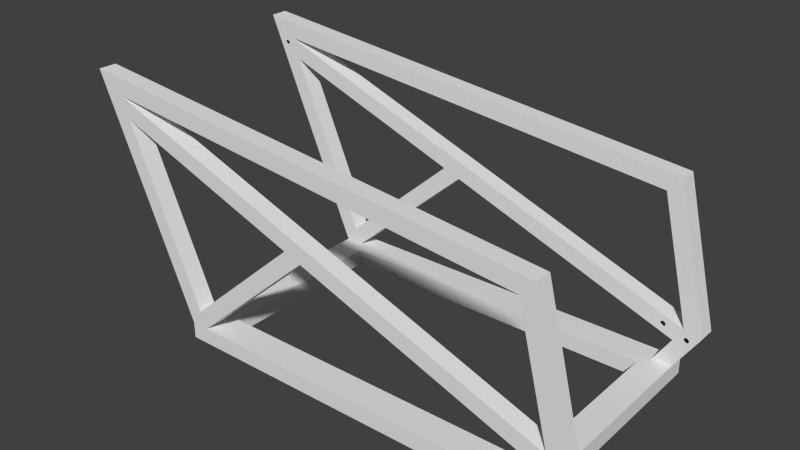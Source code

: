 # Source: chassis_centered.blend  (saved by Blender 2.79.0; exported with 4.5.12 LTS)
import bpy
from mathutils import Matrix  # noqa: F401  (used for matrix-valued properties, if any)

bpy.ops.wm.read_factory_settings(use_empty=True)
scene = bpy.context.scene
scene.name = 'Scene'

# ---- collections
col_collection_1 = bpy.data.collections.new('Collection 1'); scene.collection.children.link(col_collection_1)

# ---- world
world_world = bpy.data.worlds.new('World'); scene.world = world_world
world_world.color = (0.05088, 0.05088, 0.05088)
world_world.use_sun_shadow = False
world_world.sun_shadow_jitter_overblur = 0.0
world_world.cycles.sampling_method = 'NONE'
world_world.cycles.sample_map_resolution = 256

# ---- meshes
me_chassis = bpy.data.meshes.new('Chassis')
me_chassis.from_pydata([(1.25, 2.698, -8.62), (2.592, 3.189, -8.62), (13.31, -6.382, -8.62), (12.78, -7.604, -8.62), (2.592, 3.189, -9.88), (13.31, -6.382, -9.88), (12.78, -7.604, -9.88), (1.25, 2.698, -9.88), (12.73, -7.72, -10.0), (13.36, -6.266, -10.0), (12.73, -7.72, -8.5), (13.36, -6.266, -8.5), (2.719, 3.236, -10.0), (1.122, 2.651, -10.0), (2.719, 3.236, -8.5), (1.122, 2.651, -8.5), (21.17, 11.66, -8.62), (21.29, 10.93, -8.62), (14.23, -7.72, -8.62), (21.31, 11.02, -8.62), (21.37, 11.11, -8.62), (21.45, 11.16, -8.62), (21.54, 11.18, -8.62), (12.86, -7.72, -8.62), (21.37, 10.75, -8.62), (21.45, 10.7, -8.62), (21.31, 10.83, -8.62), (21.54, 10.68, -8.62), (21.64, 11.16, -8.62), (21.72, 11.11, -8.62), (23.17, 13.14, -8.62), (21.77, 11.02, -8.62), (21.79, 10.93, -8.62), (21.64, 10.7, -8.62), (21.77, 10.83, -8.62), (21.72, 10.75, -8.62), (12.86, -7.72, -9.88), (21.17, 11.66, -9.88), (23.17, 13.14, -9.88), (14.23, -7.72, -9.88), (14.37, -7.72, -8.5), (14.37, -7.72, -10.0), (12.73, -7.72, -8.5), (12.73, -7.72, -10.0), (21.31, 10.83, -8.5), (21.29, 10.93, -8.5), (20.98, 11.52, -8.5), (21.31, 11.02, -8.5), (21.37, 11.11, -8.5), (21.45, 11.16, -8.5), (21.54, 11.18, -8.5), (21.45, 10.7, -8.5), (21.37, 10.75, -8.5), (21.54, 10.68, -8.5), (21.64, 11.16, -8.5), (21.77, 11.02, -8.5), (23.37, 13.28, -8.5), (21.72, 11.11, -8.5), (21.79, 10.93, -8.5), (21.64, 10.7, -8.5), (21.77, 10.83, -8.5), (21.72, 10.75, -8.5), (20.98, 11.52, -10.0), (23.37, 13.28, -10.0), (-18.43, 7.397, -10.0), (-18.43, 7.397, -8.5), (-19.63, 8.78, -10.0), (-19.63, 8.78, -8.5), (-19.54, 8.669, -9.88), (-18.53, 7.508, -9.88), (-19.54, 8.669, -8.62), (-18.53, 7.508, -8.62), (20.23, 9.779, -8.62), (20.23, 9.779, -9.88), (-20.51, -5.144, -9.88), (-20.51, -5.144, -8.62), (20.92, 11.37, -9.88), (-21.21, -4.058, -9.88), (-21.21, -4.058, -8.62), (20.92, 11.37, -8.62), (-21.27, -3.955, -10.0), (-21.27, -3.955, -8.5), (20.17, 9.627, -10.0), (-20.44, -5.248, -10.0), (20.17, 9.627, -8.5), (-20.44, -5.248, -8.5), (-19.7, -4.085, -8.5), (-19.68, -3.99, -8.5), (-19.62, -3.909, -8.5), (-19.54, -3.854, -8.5), (-19.45, -3.835, -8.5), (-19.62, -4.262, -8.5), (-19.68, -4.181, -8.5), (-19.54, -4.316, -8.5), (-19.45, -4.335, -8.5), (-19.35, -3.854, -8.5), (-19.27, -3.909, -8.5), (-19.22, -3.99, -8.5), (-19.2, -4.085, -8.5), (-19.35, -4.316, -8.5), (-19.22, -4.181, -8.5), (-19.27, -4.262, -8.5), (-19.68, -3.99, -8.62), (-19.7, -4.085, -8.62), (-19.62, -3.909, -8.62), (-19.54, -3.854, -8.62), (-19.45, -3.835, -8.62), (-19.68, -4.181, -8.62), (-19.62, -4.262, -8.62), (-19.54, -4.316, -8.62), (-19.45, -4.335, -8.62), (-19.27, -3.909, -8.62), (-19.35, -3.854, -8.62), (-19.22, -3.99, -8.62), (-19.2, -4.085, -8.62), (-19.35, -4.316, -8.62), (-19.22, -4.181, -8.62), (-19.27, -4.262, -8.62), (-22.88, -4.22, -10.0), (-22.88, -4.22, -8.5), (-22.76, -4.199, -9.88), (-22.76, -4.199, -8.62), (-21.4, -3.976, -9.88), (-21.4, -3.976, -8.62), (-20.49, -7.72, -8.62), (-18.99, -7.72, -8.62), (-18.85, -7.72, -8.5), (-18.85, -7.72, -10.0), (-20.49, -7.72, -9.88), (-20.63, -7.72, -8.5), (-18.99, -7.72, -9.88), (-20.63, -7.72, -10.0), (-21.79, -4.727, -8.62), (-21.81, -4.77, -8.62), (-21.75, -4.689, -8.62), (-21.82, -4.817, -8.62), (-21.83, -4.866, -8.62), (-21.58, -4.616, -8.62), (-21.63, -4.62, -8.62), (-21.72, -4.658, -8.62), (-21.67, -4.635, -8.62), (-21.82, -4.914, -8.62), (-21.81, -4.961, -8.62), (-21.79, -5.005, -8.62), (-21.75, -5.042, -8.62), (-21.72, -5.073, -8.62), (-21.63, -5.111, -8.62), (-21.58, -5.116, -8.62), (-21.67, -5.097, -8.62), (-21.48, -4.635, -8.62), (-21.53, -4.62, -8.62), (-21.4, -4.689, -8.62), (-21.44, -4.658, -8.62), (-21.37, -4.727, -8.62), (-21.35, -4.77, -8.62), (-21.33, -4.817, -8.62), (-21.33, -4.866, -8.62), (-21.44, -5.073, -8.62), (-21.4, -5.042, -8.62), (-21.53, -5.111, -8.62), (-21.48, -5.097, -8.62), (-21.35, -4.961, -8.62), (-21.33, -4.914, -8.62), (-21.37, -5.005, -8.62), (-21.81, -4.77, -8.5), (-21.79, -4.727, -8.5), (-21.75, -4.689, -8.5), (-21.82, -4.817, -8.5), (-21.83, -4.866, -8.5), (-21.63, -4.62, -8.5), (-21.58, -4.616, -8.5), (-21.72, -4.658, -8.5), (-21.67, -4.635, -8.5), (-21.82, -4.914, -8.5), (-21.79, -5.005, -8.5), (-21.81, -4.961, -8.5), (-21.75, -5.042, -8.5), (-21.58, -5.116, -8.5), (-21.63, -5.111, -8.5), (-21.67, -5.097, -8.5), (-21.72, -5.073, -8.5), (-21.53, -4.62, -8.5), (-21.48, -4.635, -8.5), (-21.44, -4.658, -8.5), (-21.4, -4.689, -8.5), (-21.35, -4.77, -8.5), (-21.37, -4.727, -8.5), (-21.33, -4.817, -8.5), (-21.33, -4.866, -8.5), (-21.4, -5.042, -8.5), (-21.44, -5.073, -8.5), (-21.48, -5.097, -8.5), (-21.53, -5.111, -8.5), (-21.33, -4.914, -8.5), (-21.35, -4.961, -8.5), (-21.37, -5.005, -8.5), (2.592, 3.189, 8.62), (1.25, 2.698, 8.62), (13.31, -6.382, 8.62), (12.78, -7.604, 8.62), (2.592, 3.189, 9.88), (13.31, -6.382, 9.88), (12.78, -7.604, 9.88), (1.25, 2.698, 9.88), (12.73, -7.72, 8.5), (12.73, -7.72, 10.0), (13.36, -6.266, 8.5), (13.36, -6.266, 10.0), (2.719, 3.236, 8.5), (2.719, 3.236, 10.0), (1.122, 2.651, 8.5), (1.122, 2.651, 10.0), (20.23, 9.779, 9.88), (20.23, 9.779, 8.62), (-20.51, -5.144, 8.62), (-20.51, -5.144, 9.88), (20.92, 11.37, 9.88), (-21.21, -4.058, 9.88), (-21.21, -4.058, 8.62), (20.92, 11.37, 8.62), (20.98, 11.52, 10.0), (-21.27, -3.955, 8.5), (-21.27, -3.955, 10.0), (20.98, 11.52, 8.5), (20.17, 9.627, 10.0), (-20.44, -5.248, 10.0), (-20.44, -5.248, 8.5), (20.17, 9.627, 8.5), (-19.68, -4.181, 8.5), (-19.62, -4.262, 8.5), (-19.54, -4.316, 8.5), (-19.45, -4.335, 8.5), (-19.35, -4.316, 8.5), (-19.68, -3.99, 8.5), (-19.7, -4.085, 8.5), (-19.54, -3.854, 8.5), (-19.62, -3.909, 8.5), (-19.45, -3.835, 8.5), (-19.27, -4.262, 8.5), (-19.22, -4.181, 8.5), (-19.2, -4.085, 8.5), (-19.22, -3.99, 8.5), (-19.35, -3.854, 8.5), (-19.27, -3.909, 8.5), (-19.62, -4.262, 8.62), (-19.68, -4.181, 8.62), (-19.54, -4.316, 8.62), (-19.45, -4.335, 8.62), (-19.35, -4.316, 8.62), (-19.7, -4.085, 8.62), (-19.68, -3.99, 8.62), (-19.62, -3.909, 8.62), (-19.54, -3.854, 8.62), (-19.45, -3.835, 8.62), (-19.27, -4.262, 8.62), (-19.2, -4.085, 8.62), (-19.22, -4.181, 8.62), (-19.22, -3.99, 8.62), (-19.35, -3.854, 8.62), (-19.27, -3.909, 8.62), (21.17, 11.66, 8.62), (12.86, -7.72, 8.62), (14.23, -7.72, 8.62), (21.37, 10.75, 8.62), (21.31, 10.83, 8.62), (21.45, 10.7, 8.62), (21.54, 10.68, 8.62), (21.29, 10.93, 8.62), (21.31, 11.02, 8.62), (21.37, 11.11, 8.62), (21.45, 11.16, 8.62), (21.54, 11.18, 8.62), (21.64, 10.7, 8.62), (21.77, 10.83, 8.62), (21.72, 10.75, 8.62), (21.79, 10.93, 8.62), (23.17, 13.14, 8.62), (21.64, 11.16, 8.62), (21.72, 11.11, 8.62), (21.77, 11.02, 8.62), (12.86, -7.72, 9.88), (21.17, 11.66, 9.88), (23.17, 13.14, 9.88), (14.23, -7.72, 9.88), (14.37, -7.72, 8.5), (12.73, -7.72, 8.5), (12.73, -7.72, 10.0), (14.37, -7.72, 10.0), (21.31, 10.83, 8.5), (21.37, 10.75, 8.5), (21.45, 10.7, 8.5), (21.54, 10.68, 8.5), (21.31, 11.02, 8.5), (21.29, 10.93, 8.5), (21.45, 11.16, 8.5), (21.37, 11.11, 8.5), (21.54, 11.18, 8.5), (21.64, 10.7, 8.5), (21.72, 10.75, 8.5), (21.77, 10.83, 8.5), (23.37, 13.28, 8.5), (21.79, 10.93, 8.5), (21.64, 11.16, 8.5), (21.77, 11.02, 8.5), (21.72, 11.11, 8.5), (23.37, 13.28, 10.0), (-18.85, -7.72, 8.5), (-20.49, -7.72, 8.62), (-20.63, -7.72, 8.5), (-20.63, -7.72, 10.0), (-18.99, -7.72, 9.88), (-18.99, -7.72, 8.62), (-18.85, -7.72, 10.0), (-20.49, -7.72, 9.88), (-22.76, -4.199, 8.62), (-22.76, -4.199, 9.88), (-21.4, -3.976, 9.88), (-21.4, -3.976, 8.62), (-21.79, -5.005, 8.62), (-21.81, -4.961, 8.62), (-21.82, -4.914, 8.62), (-21.83, -4.866, 8.62), (-21.58, -5.116, 8.62), (-21.63, -5.111, 8.62), (-21.72, -5.073, 8.62), (-21.75, -5.042, 8.62), (-21.67, -5.097, 8.62), (-21.82, -4.817, 8.62), (-21.81, -4.77, 8.62), (-21.79, -4.727, 8.62), (-21.75, -4.689, 8.62), (-21.72, -4.658, 8.62), (-21.67, -4.635, 8.62), (-21.63, -4.62, 8.62), (-21.58, -4.616, 8.62), (-21.48, -5.097, 8.62), (-21.53, -5.111, 8.62), (-21.4, -5.042, 8.62), (-21.44, -5.073, 8.62), (-21.37, -5.005, 8.62), (-21.35, -4.961, 8.62), (-21.33, -4.914, 8.62), (-21.33, -4.866, 8.62), (-21.44, -4.658, 8.62), (-21.4, -4.689, 8.62), (-21.53, -4.62, 8.62), (-21.48, -4.635, 8.62), (-21.33, -4.817, 8.62), (-21.37, -4.727, 8.62), (-21.35, -4.77, 8.62), (-22.88, -4.22, 10.0), (-22.88, -4.22, 8.5), (-21.81, -4.961, 8.5), (-21.79, -5.005, 8.5), (-21.83, -4.866, 8.5), (-21.82, -4.914, 8.5), (-21.63, -5.111, 8.5), (-21.58, -5.116, 8.5), (-21.75, -5.042, 8.5), (-21.72, -5.073, 8.5), (-21.67, -5.097, 8.5), (-21.81, -4.77, 8.5), (-21.82, -4.817, 8.5), (-21.75, -4.689, 8.5), (-21.79, -4.727, 8.5), (-21.72, -4.658, 8.5), (-21.63, -4.62, 8.5), (-21.67, -4.635, 8.5), (-21.58, -4.616, 8.5), (-21.53, -5.111, 8.5), (-21.48, -5.097, 8.5), (-21.44, -5.073, 8.5), (-21.4, -5.042, 8.5), (-21.37, -5.005, 8.5), (-21.35, -4.961, 8.5), (-21.33, -4.914, 8.5), (-21.33, -4.866, 8.5), (-21.4, -4.689, 8.5), (-21.44, -4.658, 8.5), (-21.48, -4.635, 8.5), (-21.53, -4.62, 8.5), (-21.33, -4.817, 8.5), (-21.35, -4.77, 8.5), (-21.37, -4.727, 8.5), (-18.43, 7.397, 8.5), (-18.43, 7.397, 10.0), (-19.63, 8.78, 10.0), (-19.63, 8.78, 8.5), (-19.54, 8.669, 8.62), (-19.54, 8.669, 9.88), (-18.53, 7.508, 8.62), (-18.53, 7.508, 9.88), (-20.63, -9.22, -10.0), (-20.63, -9.22, 10.0), (-20.63, -7.72, 10.0), (-20.63, -7.72, -10.0), (-18.13, -7.72, 7.5), (-18.13, -7.72, -7.5), (-18.13, -9.22, 7.5), (-18.13, -9.22, -7.5), (-18.25, -9.1, -7.62), (-18.25, -7.84, -7.62), (-20.51, -9.1, -9.88), (-20.51, -7.84, -9.88), (-18.25, -9.1, 7.62), (-18.25, -7.84, 7.62), (-20.51, -7.84, 9.88), (-20.51, -9.1, 9.88), (14.37, -9.22, 10.0), (14.37, -7.72, 10.0), (11.87, -7.72, 7.5), (11.87, -9.22, 7.5), (14.25, -9.1, 9.88), (14.25, -7.84, 9.88), (11.99, -9.1, 7.62), (11.99, -7.84, 7.62), (14.37, -9.22, -10.0), (-20.63, -7.72, -10.0), (14.37, -7.72, -10.0), (-18.13, -7.72, -7.5), (11.87, -7.72, -7.5), (11.87, -9.22, -7.5), (11.99, -9.1, -7.62), (11.99, -7.84, -7.62), (14.25, -9.1, -9.88), (14.25, -7.84, -9.88), (14.37, -7.72, 10.0)], [], [(0, 1, 2), (2, 3, 0), (1, 4, 5), (5, 2, 1), (6, 5, 7), (4, 7, 5), (3, 6, 7), (7, 0, 3), (8, 6, 3), (6, 8, 9), (10, 3, 11), (3, 10, 8), (5, 9, 2), (9, 5, 6), (2, 11, 3), (11, 2, 9), (12, 4, 1), (4, 12, 13), (14, 1, 0), (1, 14, 12), (7, 13, 0), (13, 7, 4), (0, 15, 14), (15, 0, 13), (11, 14, 15), (15, 10, 11), (13, 8, 10), (10, 15, 13), (13, 9, 8), (9, 13, 12), (9, 12, 14), (14, 11, 9), (16, 17, 18), (17, 16, 19), (20, 19, 16), (21, 20, 16), (16, 22, 21), (23, 16, 18), (24, 25, 18), (26, 24, 18), (17, 26, 18), (18, 25, 27), (22, 16, 28), (29, 30, 31), (30, 29, 28), (31, 30, 32), (16, 30, 28), (27, 33, 18), (34, 32, 30), (35, 34, 18), (33, 35, 18), (30, 18, 34), (23, 36, 37), (37, 16, 23), (38, 37, 39), (36, 39, 37), (30, 38, 39), (39, 18, 30), (23, 18, 40), (41, 40, 18), (36, 23, 42), (40, 42, 23), (36, 41, 39), (18, 39, 41), (42, 43, 36), (41, 36, 43), (44, 45, 46), (47, 46, 45), (46, 47, 48), (46, 48, 49), (49, 50, 46), (40, 46, 42), (40, 51, 52), (40, 52, 44), (40, 44, 46), (53, 51, 40), (54, 46, 50), (55, 56, 57), (54, 57, 56), (58, 56, 55), (54, 56, 46), (40, 59, 53), (56, 58, 60), (40, 60, 61), (40, 61, 59), (60, 40, 56), (41, 62, 63), (62, 41, 43), (62, 43, 42), (42, 46, 62), (63, 38, 56), (38, 63, 37), (56, 30, 16), (30, 56, 38), (37, 62, 46), (62, 37, 63), (16, 46, 56), (46, 16, 37), (40, 63, 56), (63, 40, 41), (55, 31, 32), (54, 28, 29), (57, 29, 31), (49, 21, 22), (47, 19, 20), (48, 20, 21), (50, 22, 28), (32, 58, 55), (29, 57, 54), (57, 31, 55), (22, 50, 49), (20, 48, 47), (48, 21, 49), (50, 28, 54), (47, 17, 19), (60, 58, 32), (44, 26, 17), (51, 25, 24), (52, 24, 26), (59, 33, 27), (60, 34, 35), (61, 35, 33), (53, 27, 25), (17, 45, 44), (24, 52, 51), (52, 26, 44), (27, 53, 59), (35, 61, 60), (61, 33, 59), (53, 25, 51), (60, 32, 34), (47, 45, 17), (64, 62, 46), (46, 65, 64), (66, 63, 62), (62, 64, 66), (63, 66, 67), (67, 56, 63), (46, 67, 65), (67, 46, 56), (66, 68, 67), (68, 66, 69), (67, 70, 71), (70, 67, 68), (69, 64, 65), (64, 69, 66), (71, 65, 67), (65, 71, 69), (70, 68, 38), (38, 30, 70), (37, 38, 68), (68, 69, 37), (16, 37, 69), (69, 71, 16), (71, 70, 16), (30, 16, 70), (72, 73, 74), (74, 75, 72), (73, 76, 77), (77, 74, 73), (78, 77, 76), (76, 79, 78), (46, 80, 81), (80, 46, 62), (80, 62, 82), (82, 83, 80), (83, 82, 84), (84, 85, 83), (86, 87, 81), (88, 81, 87), (81, 88, 89), (81, 89, 90), (90, 46, 81), (81, 91, 92), (86, 81, 92), (85, 93, 91), (81, 85, 91), (94, 93, 85), (84, 95, 96), (97, 84, 96), (84, 90, 95), (98, 84, 97), (84, 46, 90), (85, 99, 94), (84, 98, 100), (84, 100, 101), (85, 84, 101), (101, 99, 85), (78, 102, 103), (102, 78, 104), (105, 104, 78), (106, 105, 78), (78, 79, 106), (107, 108, 78), (107, 78, 103), (109, 75, 78), (109, 78, 108), (75, 109, 110), (111, 112, 72), (111, 72, 113), (112, 106, 72), (113, 72, 114), (106, 79, 72), (110, 115, 75), (116, 114, 72), (117, 116, 72), (117, 72, 75), (75, 115, 117), (75, 74, 83), (80, 83, 74), (81, 75, 85), (83, 85, 75), (81, 80, 77), (74, 77, 80), (75, 81, 78), (77, 78, 81), (79, 76, 62), (73, 62, 76), (72, 79, 46), (62, 46, 79), (84, 82, 73), (62, 73, 82), (46, 84, 72), (73, 72, 84), (97, 113, 114), (95, 112, 111), (96, 111, 113), (89, 105, 106), (87, 102, 104), (88, 104, 105), (90, 106, 112), (114, 98, 97), (111, 96, 95), (96, 113, 97), (106, 90, 89), (104, 88, 87), (88, 105, 89), (90, 112, 95), (87, 103, 102), (100, 98, 114), (92, 107, 103), (93, 109, 108), (91, 108, 107), (99, 115, 110), (100, 116, 117), (101, 117, 115), (94, 110, 109), (103, 86, 92), (108, 91, 93), (91, 107, 92), (110, 94, 99), (117, 101, 100), (101, 115, 99), (94, 109, 93), (100, 114, 116), (87, 86, 103), (80, 64, 65), (65, 81, 80), (80, 66, 64), (66, 80, 118), (66, 118, 119), (119, 67, 66), (67, 119, 81), (81, 65, 67), (118, 120, 119), (120, 118, 80), (119, 121, 81), (121, 119, 120), (122, 80, 81), (80, 122, 120), (123, 81, 121), (81, 123, 122), (121, 120, 68), (68, 70, 121), (69, 68, 122), (120, 122, 68), (71, 69, 122), (122, 123, 71), (123, 121, 70), (70, 71, 123), (124, 125, 126), (127, 126, 125), (128, 124, 129), (126, 129, 124), (128, 127, 130), (125, 130, 127), (129, 131, 128), (127, 128, 131), (124, 128, 120), (120, 121, 124), (128, 130, 122), (122, 120, 128), (123, 122, 130), (130, 125, 123), (121, 132, 133), (132, 121, 134), (133, 135, 121), (121, 135, 136), (123, 137, 138), (139, 134, 121), (123, 140, 139), (123, 138, 140), (121, 123, 139), (136, 141, 121), (142, 143, 121), (141, 142, 121), (144, 145, 124), (146, 147, 124), (148, 146, 124), (145, 148, 124), (143, 144, 121), (121, 144, 124), (149, 150, 123), (151, 152, 123), (149, 123, 152), (123, 153, 151), (153, 123, 154), (155, 154, 123), (125, 156, 155), (155, 123, 125), (150, 137, 123), (157, 158, 124), (159, 160, 124), (157, 124, 160), (161, 162, 125), (163, 125, 124), (125, 163, 161), (163, 124, 158), (162, 156, 125), (159, 124, 147), (127, 80, 81), (81, 126, 127), (80, 127, 131), (131, 118, 80), (164, 165, 119), (166, 119, 165), (119, 167, 164), (168, 167, 119), (169, 170, 81), (119, 166, 171), (119, 171, 172), (172, 169, 81), (119, 172, 81), (119, 173, 168), (119, 174, 175), (119, 175, 173), (129, 176, 119), (129, 177, 178), (129, 178, 179), (129, 179, 180), (119, 176, 174), (180, 176, 129), (81, 181, 182), (81, 183, 184), (183, 81, 182), (185, 81, 186), (184, 186, 81), (81, 185, 187), (81, 187, 188), (188, 126, 81), (81, 170, 181), (129, 189, 190), (129, 191, 192), (191, 129, 190), (126, 193, 194), (129, 126, 195), (194, 195, 126), (189, 129, 195), (126, 188, 193), (177, 129, 192), (118, 131, 129), (129, 119, 118), (187, 155, 156), (186, 153, 154), (185, 154, 155), (183, 152, 151), (181, 150, 149), (182, 149, 152), (184, 151, 153), (169, 138, 137), (171, 139, 140), (172, 140, 138), (165, 132, 134), (167, 135, 133), (164, 133, 132), (166, 134, 139), (170, 137, 150), (156, 188, 187), (154, 185, 186), (185, 155, 187), (151, 184, 183), (149, 182, 181), (182, 152, 183), (184, 153, 186), (137, 170, 169), (140, 172, 171), (172, 138, 169), (134, 166, 165), (133, 164, 167), (164, 132, 165), (166, 139, 171), (170, 150, 181), (167, 136, 135), (193, 188, 156), (173, 141, 136), (174, 143, 142), (175, 142, 141), (180, 145, 144), (178, 146, 148), (179, 148, 145), (176, 144, 143), (192, 159, 147), (190, 157, 160), (191, 160, 159), (195, 163, 158), (193, 162, 161), (194, 161, 163), (189, 158, 157), (177, 147, 146), (136, 168, 173), (142, 175, 174), (175, 141, 173), (144, 176, 180), (148, 179, 178), (179, 145, 180), (176, 143, 174), (147, 177, 192), (160, 191, 190), (191, 159, 192), (158, 189, 195), (161, 194, 193), (194, 163, 195), (189, 157, 190), (177, 146, 178), (193, 156, 162), (167, 168, 136), (196, 197, 198), (199, 198, 197), (200, 196, 198), (198, 201, 200), (201, 202, 203), (203, 200, 201), (202, 199, 197), (197, 203, 202), (204, 199, 205), (199, 204, 206), (205, 202, 207), (202, 205, 199), (198, 206, 207), (206, 198, 199), (201, 207, 202), (207, 201, 198), (208, 196, 209), (196, 208, 210), (209, 200, 203), (200, 209, 196), (197, 210, 211), (210, 197, 196), (203, 211, 209), (211, 203, 197), (206, 210, 208), (210, 206, 204), (211, 204, 205), (204, 211, 210), (211, 205, 207), (207, 209, 211), (206, 208, 209), (209, 207, 206), (212, 213, 214), (214, 215, 212), (216, 212, 217), (215, 217, 212), (217, 218, 219), (219, 216, 217), (220, 221, 222), (221, 220, 223), (222, 224, 220), (224, 222, 225), (226, 227, 224), (224, 225, 226), (228, 229, 221), (226, 221, 229), (226, 229, 230), (226, 230, 231), (231, 232, 226), (233, 234, 221), (228, 221, 234), (221, 235, 236), (221, 236, 233), (237, 235, 221), (238, 226, 232), (227, 239, 240), (227, 240, 241), (239, 227, 238), (227, 242, 237), (237, 223, 227), (241, 243, 227), (243, 242, 227), (221, 223, 237), (238, 227, 226), (218, 244, 245), (246, 244, 218), (214, 246, 218), (247, 246, 214), (214, 248, 247), (218, 249, 250), (249, 218, 245), (251, 252, 218), (250, 251, 218), (218, 252, 253), (248, 214, 254), (255, 256, 213), (257, 255, 213), (254, 213, 256), (253, 258, 213), (213, 219, 253), (213, 259, 257), (213, 258, 259), (253, 219, 218), (214, 213, 254), (215, 214, 226), (221, 226, 214), (222, 215, 225), (226, 225, 215), (222, 221, 218), (214, 218, 221), (215, 222, 217), (218, 217, 222), (216, 219, 223), (213, 223, 219), (212, 216, 220), (223, 220, 216), (224, 227, 213), (223, 213, 227), (220, 224, 212), (213, 212, 224), (257, 241, 240), (258, 242, 243), (259, 243, 241), (252, 235, 237), (250, 233, 236), (251, 236, 235), (253, 237, 242), (240, 255, 257), (243, 259, 258), (259, 241, 257), (237, 253, 252), (236, 251, 250), (251, 235, 252), (253, 242, 258), (250, 234, 233), (256, 255, 240), (245, 228, 234), (246, 230, 229), (244, 229, 228), (248, 232, 231), (256, 239, 238), (254, 238, 232), (247, 231, 230), (234, 249, 245), (229, 244, 246), (244, 228, 245), (231, 247, 248), (238, 254, 256), (254, 232, 248), (247, 230, 246), (256, 240, 239), (250, 249, 234), (260, 261, 262), (263, 264, 262), (265, 263, 262), (262, 266, 265), (267, 262, 264), (260, 267, 268), (267, 260, 262), (269, 270, 260), (268, 269, 260), (260, 270, 271), (272, 266, 262), (273, 274, 262), (275, 273, 276), (272, 262, 274), (277, 276, 260), (278, 279, 276), (276, 279, 275), (278, 276, 277), (277, 260, 271), (273, 262, 276), (280, 261, 260), (260, 281, 280), (281, 282, 283), (283, 280, 281), (282, 276, 262), (262, 283, 282), (284, 261, 285), (286, 285, 261), (283, 262, 284), (261, 284, 262), (287, 286, 280), (261, 280, 286), (284, 287, 283), (280, 283, 287), (284, 285, 223), (284, 288, 289), (284, 289, 290), (290, 291, 284), (288, 284, 223), (292, 293, 223), (288, 223, 293), (223, 294, 295), (223, 295, 292), (296, 294, 223), (284, 291, 297), (284, 298, 299), (300, 299, 301), (298, 284, 297), (223, 300, 302), (300, 303, 304), (301, 303, 300), (302, 300, 304), (296, 223, 302), (300, 284, 299), (287, 305, 220), (220, 286, 287), (220, 285, 286), (285, 220, 223), (300, 276, 282), (276, 300, 260), (305, 282, 281), (282, 305, 300), (260, 223, 281), (223, 260, 300), (281, 220, 305), (220, 281, 223), (284, 300, 305), (305, 287, 284), (279, 303, 301), (277, 302, 304), (278, 304, 303), (270, 294, 296), (268, 292, 295), (269, 295, 294), (271, 296, 302), (301, 275, 279), (304, 278, 277), (278, 303, 279), (296, 271, 270), (295, 269, 268), (269, 294, 270), (271, 302, 277), (268, 293, 292), (273, 275, 301), (264, 288, 293), (265, 290, 289), (263, 289, 288), (272, 297, 291), (273, 299, 298), (274, 298, 297), (266, 291, 290), (293, 267, 264), (289, 263, 265), (263, 288, 264), (291, 266, 272), (298, 274, 273), (274, 297, 272), (266, 290, 265), (273, 301, 299), (268, 267, 293), (306, 307, 308), (309, 308, 307), (310, 311, 306), (307, 306, 311), (312, 309, 313), (307, 313, 309), (306, 312, 310), (313, 310, 312), (313, 307, 314), (314, 315, 313), (310, 313, 316), (315, 316, 313), (316, 317, 311), (311, 310, 316), (318, 319, 314), (320, 321, 314), (319, 320, 314), (322, 323, 307), (324, 325, 307), (326, 324, 307), (323, 326, 307), (318, 314, 325), (327, 328, 314), (314, 329, 330), (329, 314, 328), (327, 314, 321), (330, 331, 314), (317, 332, 333), (317, 331, 332), (314, 331, 317), (317, 333, 334), (325, 314, 307), (335, 336, 307), (337, 338, 307), (335, 307, 338), (307, 311, 339), (340, 339, 311), (341, 340, 311), (311, 342, 341), (307, 339, 337), (336, 322, 307), (343, 344, 317), (345, 346, 317), (343, 317, 346), (342, 311, 347), (317, 348, 349), (348, 317, 344), (317, 349, 347), (311, 317, 347), (345, 317, 334), (306, 221, 222), (222, 312, 306), (222, 309, 312), (309, 222, 350), (351, 352, 353), (351, 354, 355), (351, 355, 352), (308, 356, 357), (358, 359, 308), (308, 359, 360), (308, 360, 356), (358, 351, 353), (351, 361, 362), (363, 364, 351), (361, 351, 364), (354, 351, 362), (351, 365, 363), (366, 367, 221), (221, 367, 351), (351, 367, 365), (368, 366, 221), (351, 358, 308), (308, 369, 370), (308, 371, 372), (371, 308, 370), (373, 306, 308), (306, 373, 374), (306, 374, 375), (375, 376, 306), (372, 373, 308), (308, 357, 369), (221, 377, 378), (221, 379, 380), (379, 221, 378), (221, 376, 381), (221, 382, 383), (381, 382, 221), (377, 221, 383), (221, 306, 376), (368, 221, 380), (221, 317, 316), (317, 221, 314), (222, 316, 315), (316, 222, 221), (314, 351, 315), (351, 314, 221), (315, 350, 222), (350, 315, 351), (350, 308, 309), (308, 350, 351), (347, 381, 376), (348, 383, 382), (349, 382, 381), (343, 378, 377), (345, 380, 379), (346, 379, 378), (344, 377, 383), (333, 366, 368), (331, 365, 367), (332, 367, 366), (329, 364, 363), (327, 362, 361), (328, 361, 364), (330, 363, 365), (334, 368, 380), (376, 342, 347), (382, 349, 348), (349, 381, 347), (377, 344, 343), (379, 346, 345), (346, 378, 343), (344, 383, 348), (368, 334, 333), (367, 332, 331), (332, 366, 333), (363, 330, 329), (361, 328, 327), (328, 364, 329), (330, 365, 331), (334, 380, 345), (327, 354, 362), (341, 342, 376), (320, 355, 354), (318, 353, 352), (319, 352, 355), (324, 359, 358), (323, 356, 360), (326, 360, 359), (325, 358, 353), (336, 369, 357), (338, 371, 370), (335, 370, 369), (339, 373, 372), (341, 375, 374), (340, 374, 373), (337, 372, 371), (322, 357, 356), (354, 321, 320), (352, 319, 318), (319, 355, 320), (358, 325, 324), (360, 326, 323), (326, 359, 324), (325, 353, 318), (357, 322, 336), (370, 335, 338), (335, 369, 336), (372, 337, 339), (374, 340, 341), (340, 373, 339), (337, 371, 338), (322, 356, 323), (341, 376, 375), (327, 321, 354), (384, 223, 220), (220, 385, 384), (386, 220, 305), (220, 386, 385), (300, 387, 386), (386, 305, 300), (223, 384, 387), (387, 300, 223), (387, 388, 389), (388, 387, 390), (386, 389, 391), (389, 386, 387), (390, 384, 391), (384, 390, 387), (391, 385, 386), (385, 391, 384), (389, 388, 276), (276, 282, 389), (282, 281, 389), (391, 389, 281), (281, 260, 390), (390, 391, 281), (388, 390, 260), (260, 276, 388), (221, 384, 385), (385, 222, 221), (222, 385, 386), (386, 350, 222), (387, 351, 350), (350, 386, 387), (387, 221, 351), (221, 387, 384), (315, 314, 388), (388, 389, 315), (389, 391, 316), (316, 315, 389), (391, 390, 317), (317, 316, 391), (314, 317, 388), (390, 388, 317), (392, 393, 394), (394, 395, 392), (395, 394, 396), (396, 397, 395), (398, 399, 397), (397, 396, 398), (398, 392, 399), (392, 398, 393), (399, 400, 401), (400, 399, 392), (397, 401, 395), (401, 397, 399), (402, 392, 403), (392, 402, 400), (403, 395, 401), (395, 403, 392), (401, 400, 404), (404, 405, 401), (406, 403, 405), (401, 405, 403), (406, 407, 402), (402, 403, 406), (400, 402, 404), (407, 404, 402), (393, 407, 406), (407, 393, 404), (394, 406, 405), (406, 394, 393), (404, 398, 405), (398, 404, 393), (405, 396, 394), (396, 405, 398), (393, 408, 409), (409, 394, 393), (396, 394, 409), (409, 410, 396), (411, 398, 396), (396, 410, 411), (408, 398, 411), (398, 408, 393), (408, 412, 413), (412, 408, 414), (409, 413, 415), (413, 409, 408), (414, 411, 415), (411, 414, 408), (415, 410, 409), (410, 415, 411), (405, 404, 414), (414, 415, 405), (413, 406, 405), (405, 415, 413), (413, 412, 407), (407, 406, 413), (414, 404, 412), (407, 412, 404), (416, 392, 417), (417, 418, 416), (417, 419, 420), (420, 418, 417), (399, 421, 420), (420, 419, 399), (421, 392, 416), (392, 421, 399), (421, 422, 423), (422, 421, 416), (420, 423, 418), (423, 420, 421), (424, 416, 425), (416, 424, 422), (425, 418, 423), (418, 425, 416), (423, 422, 400), (400, 401, 423), (423, 401, 403), (403, 425, 423), (403, 402, 424), (424, 425, 403), (424, 402, 422), (400, 422, 402), (417, 403, 401), (403, 417, 392), (401, 419, 417), (419, 401, 399), (426, 416, 418), (416, 426, 408), (420, 410, 426), (426, 418, 420), (421, 411, 410), (410, 420, 421), (408, 421, 416), (421, 408, 411), (410, 415, 426), (413, 426, 415), (426, 413, 408), (415, 414, 422), (422, 423, 415), (415, 423, 413), (425, 413, 423), (425, 424, 412), (412, 413, 425), (424, 422, 412), (414, 412, 422)])
me_chassis.use_remesh_preserve_volume = False
me_chassis.use_remesh_preserve_attributes = False
me_chassis.use_mirror_vertex_groups = False
me_chassis.update()

# ---- objects
ob_chassis = bpy.data.objects.new('Chassis', me_chassis)

# ---- transforms, parenting, visibility, modifiers, constraints
ob_chassis.location = (-1.341e-07, 1.688e-08, 1.155e-07)
ob_chassis.rotation_euler = (1.571, -0.0, 3.149)
ob_chassis.scale = (0.0254, 0.0254, 0.0275)
ob_chassis.lineart.crease_threshold = 0.0

# ---- collection membership
col_collection_1.objects.link(ob_chassis)

# ---- scene / render settings (as saved in the file)
scene.frame_start = 1; scene.frame_end = 250; scene.frame_set(1)
scene.render.engine = 'BLENDER_EEVEE_NEXT'
scene.render.resolution_percentage = 50
scene.render.dither_intensity = 0.0
scene.cycles.use_denoising = False
scene.cycles.samples = 10
scene.cycles.sampling_pattern = 'TABULATED_SOBOL'
scene.cycles.light_sampling_threshold = 0.0
scene.cycles.use_adaptive_sampling = False
scene.cycles.use_light_tree = False
scene.cycles.blur_glossy = 0.0
scene.cycles.pixel_filter_type = 'GAUSSIAN'
scene.cycles.sample_clamp_indirect = 0.0
scene.view_settings.view_transform = 'Standard'
bpy.context.view_layer.update()

# ---- added for rendering (the .blend has no active camera and no usable light): camera, sun
cam_auto = bpy.data.cameras.new('AutoCamera')
cam_auto.lens = 50.0
cam_auto.sensor_width = 36.0
cam_auto.clip_end = 1000.0
ob_auto_camera = bpy.data.objects.new('AutoCamera', cam_auto)
scene.collection.objects.link(ob_auto_camera)
ob_auto_camera.location = (1.31168, -1.58139, 1.10579)
ob_auto_camera.rotation_euler = (1.09748, -7.21219e-08, 0.694738)
scene.camera = ob_auto_camera
light_auto_sun = bpy.data.lights.new('AutoSun', 'SUN')
light_auto_sun.energy = 3.0
light_auto_sun.angle = 0.0523599
ob_auto_sun = bpy.data.objects.new('AutoSun', light_auto_sun)
scene.collection.objects.link(ob_auto_sun)
ob_auto_sun.rotation_euler = (0.872665, 0.174533, 0.523599)
bpy.context.view_layer.update()
